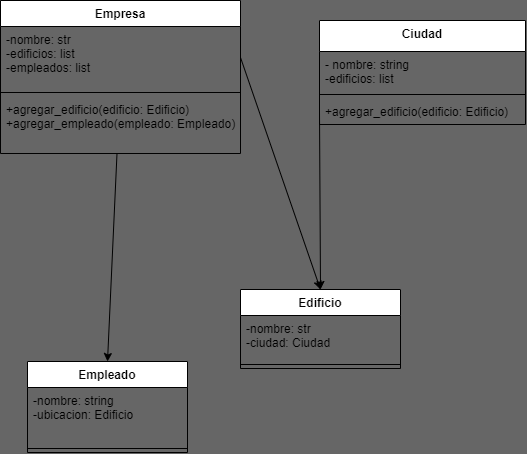

The diagram above was exported from draw.io. Its source (the exported page's mxGraphModel, read from the mxfile embedded in the PNG):
<mxGraphModel dx="960" dy="722" grid="0" gridSize="10" guides="1" tooltips="1" connect="1" arrows="1" fold="1" page="1" pageScale="1" pageWidth="850" pageHeight="1100" background="#666666" math="0" shadow="0">
  <root>
    <mxCell id="0" />
    <mxCell id="1" parent="0" />
    <mxCell id="22" value="Empleado" style="swimlane;fontStyle=1;align=center;verticalAlign=top;childLayout=stackLayout;horizontal=1;startSize=26;horizontalStack=0;resizeParent=1;resizeParentMax=0;resizeLast=0;collapsible=1;marginBottom=0;" parent="1" vertex="1">
      <mxGeometry x="104" y="441" width="160" height="91" as="geometry" />
    </mxCell>
    <mxCell id="23" value="-nombre: string&#10;-ubicacion: Edificio" style="text;strokeColor=none;fillColor=none;align=left;verticalAlign=top;spacingLeft=4;spacingRight=4;overflow=hidden;rotatable=0;points=[[0,0.5],[1,0.5]];portConstraint=eastwest;" parent="22" vertex="1">
      <mxGeometry y="26" width="160" height="57" as="geometry" />
    </mxCell>
    <mxCell id="24" value="" style="line;strokeWidth=1;fillColor=none;align=left;verticalAlign=middle;spacingTop=-1;spacingLeft=3;spacingRight=3;rotatable=0;labelPosition=right;points=[];portConstraint=eastwest;strokeColor=inherit;" parent="22" vertex="1">
      <mxGeometry y="83" width="160" height="8" as="geometry" />
    </mxCell>
    <mxCell id="38" style="edgeStyle=none;html=1;entryX=0.5;entryY=0;entryDx=0;entryDy=0;" edge="1" parent="1" source="26" target="22">
      <mxGeometry relative="1" as="geometry" />
    </mxCell>
    <mxCell id="26" value="Empresa" style="swimlane;fontStyle=1;align=center;verticalAlign=top;childLayout=stackLayout;horizontal=1;startSize=26;horizontalStack=0;resizeParent=1;resizeParentMax=0;resizeLast=0;collapsible=1;marginBottom=0;" vertex="1" parent="1">
      <mxGeometry x="77" y="80" width="240" height="153" as="geometry" />
    </mxCell>
    <mxCell id="27" value="-nombre: str   &#10;-edificios: list&#10;-empleados: list" style="text;strokeColor=none;fillColor=none;align=left;verticalAlign=top;spacingLeft=4;spacingRight=4;overflow=hidden;rotatable=0;points=[[0,0.5],[1,0.5]];portConstraint=eastwest;" vertex="1" parent="26">
      <mxGeometry y="26" width="240" height="62" as="geometry" />
    </mxCell>
    <mxCell id="28" value="" style="line;strokeWidth=1;fillColor=none;align=left;verticalAlign=middle;spacingTop=-1;spacingLeft=3;spacingRight=3;rotatable=0;labelPosition=right;points=[];portConstraint=eastwest;strokeColor=inherit;" vertex="1" parent="26">
      <mxGeometry y="88" width="240" height="8" as="geometry" />
    </mxCell>
    <mxCell id="29" value="+agregar_edificio(edificio: Edificio) &#10;+agregar_empleado(empleado: Empleado)" style="text;strokeColor=none;fillColor=none;align=left;verticalAlign=top;spacingLeft=4;spacingRight=4;overflow=hidden;rotatable=0;points=[[0,0.5],[1,0.5]];portConstraint=eastwest;" vertex="1" parent="26">
      <mxGeometry y="96" width="240" height="57" as="geometry" />
    </mxCell>
    <mxCell id="30" value="Edificio" style="swimlane;fontStyle=1;align=center;verticalAlign=top;childLayout=stackLayout;horizontal=1;startSize=26;horizontalStack=0;resizeParent=1;resizeParentMax=0;resizeLast=0;collapsible=1;marginBottom=0;" vertex="1" parent="1">
      <mxGeometry x="317" y="369" width="160" height="79" as="geometry" />
    </mxCell>
    <mxCell id="31" value="-nombre: str   &#10;-ciudad: Ciudad" style="text;strokeColor=none;fillColor=none;align=left;verticalAlign=top;spacingLeft=4;spacingRight=4;overflow=hidden;rotatable=0;points=[[0,0.5],[1,0.5]];portConstraint=eastwest;" vertex="1" parent="30">
      <mxGeometry y="26" width="160" height="45" as="geometry" />
    </mxCell>
    <mxCell id="32" value="" style="line;strokeWidth=1;fillColor=none;align=left;verticalAlign=middle;spacingTop=-1;spacingLeft=3;spacingRight=3;rotatable=0;labelPosition=right;points=[];portConstraint=eastwest;strokeColor=inherit;" vertex="1" parent="30">
      <mxGeometry y="71" width="160" height="8" as="geometry" />
    </mxCell>
    <mxCell id="34" value="Ciudad" style="swimlane;fontStyle=1;align=center;verticalAlign=top;childLayout=stackLayout;horizontal=1;startSize=31;horizontalStack=0;resizeParent=1;resizeParentMax=0;resizeLast=0;collapsible=1;marginBottom=0;" vertex="1" parent="1">
      <mxGeometry x="396" y="100" width="206" height="104" as="geometry" />
    </mxCell>
    <mxCell id="35" value="- nombre: string&#10;-edificios: list" style="text;strokeColor=none;fillColor=none;align=left;verticalAlign=top;spacingLeft=4;spacingRight=4;overflow=hidden;rotatable=0;points=[[0,0.5],[1,0.5]];portConstraint=eastwest;" vertex="1" parent="34">
      <mxGeometry y="31" width="206" height="39" as="geometry" />
    </mxCell>
    <mxCell id="36" value="" style="line;strokeWidth=1;fillColor=none;align=left;verticalAlign=middle;spacingTop=-1;spacingLeft=3;spacingRight=3;rotatable=0;labelPosition=right;points=[];portConstraint=eastwest;strokeColor=inherit;" vertex="1" parent="34">
      <mxGeometry y="70" width="206" height="8" as="geometry" />
    </mxCell>
    <mxCell id="37" value="+agregar_edificio(edificio: Edificio)" style="text;strokeColor=none;fillColor=none;align=left;verticalAlign=top;spacingLeft=4;spacingRight=4;overflow=hidden;rotatable=0;points=[[0,0.5],[1,0.5]];portConstraint=eastwest;" vertex="1" parent="34">
      <mxGeometry y="78" width="206" height="26" as="geometry" />
    </mxCell>
    <mxCell id="39" style="edgeStyle=none;html=1;exitX=1;exitY=0.5;exitDx=0;exitDy=0;entryX=0.5;entryY=0;entryDx=0;entryDy=0;" edge="1" parent="1" source="27" target="30">
      <mxGeometry relative="1" as="geometry" />
    </mxCell>
    <mxCell id="40" style="edgeStyle=none;html=1;exitX=0;exitY=0.5;exitDx=0;exitDy=0;entryX=0.5;entryY=0;entryDx=0;entryDy=0;" edge="1" parent="1" source="37" target="30">
      <mxGeometry relative="1" as="geometry" />
    </mxCell>
  </root>
</mxGraphModel>